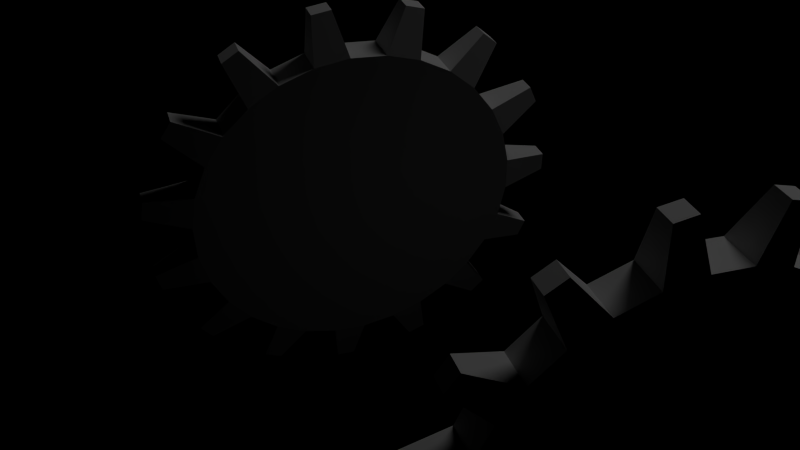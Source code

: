 # Source: KogWheel.blend  (saved by Blender 2.62.0; exported with 4.5.12 LTS)
import bpy
from mathutils import Matrix  # noqa: F401  (used for matrix-valued properties, if any)

bpy.ops.wm.read_factory_settings(use_empty=True)
scene = bpy.context.scene
scene.name = 'Scene'

# ---- collections
col_collection_1 = bpy.data.collections.new('Collection 1'); scene.collection.children.link(col_collection_1)

# ---- world
world_world = bpy.data.worlds.new('World'); scene.world = world_world
world_world.color = (0.0, 0.0, 0.0)
world_world.use_sun_shadow = False
world_world.sun_shadow_jitter_overblur = 0.0
world_world.cycles.sampling_method = 'MANUAL'
world_world.cycles.sample_map_resolution = 256

# ---- cameras
cam_camera = bpy.data.cameras.new('Camera')
cam_camera.clip_end = 100.0
cam_camera.lens = 35.0
cam_camera.sensor_width = 32.0
cam_camera.sensor_height = 18.0
cam_camera.ortho_scale = 7.314
cam_camera.dof.focus_distance = 0.0
cam_camera.dof.aperture_fstop = 128.0

# ---- lights
light_lamp = bpy.data.lights.new('Lamp', 'POINT')
light_lamp.transmission_factor = 0.0
light_lamp.cutoff_distance = 30.0
light_lamp.energy = 100.0
light_lamp.shadow_buffer_clip_start = 1.001
light_lamp.shadow_soft_size = 1.0
light_lamp.shadow_maximum_resolution = 0.006
light_lamp.use_absolute_resolution = True
light_lamp.cycles.use_multiple_importance_sampling = False

# ---- meshes
me_cylinder_000 = bpy.data.meshes.new('Cylinder.000')
me_cylinder_000.from_pydata([(0.0, 1.0, -0.1), (0.0, 1.0, 0.1), (0.2079, 0.9781, -0.1), (0.2079, 0.9781, 0.1), (0.4067, 0.9135, -0.1), (0.4067, 0.9135, 0.1), (0.5878, 0.809, -0.1), (0.5878, 0.809, 0.1), (0.7431, 0.6691, -0.1), (0.7431, 0.6691, 0.1), (0.866, 0.5, -0.1), (0.866, 0.5, 0.1), (0.9511, 0.309, -0.1), (0.9511, 0.309, 0.1), (0.9945, 0.1045, -0.1), (0.9945, 0.1045, 0.1), (0.9945, -0.1045, -0.1), (0.9945, -0.1045, 0.1), (0.9511, -0.309, -0.1), (0.9511, -0.309, 0.1), (0.866, -0.5, -0.1), (0.866, -0.5, 0.1), (0.7431, -0.6691, -0.1), (0.7431, -0.6691, 0.1), (0.5878, -0.809, -0.1), (0.5878, -0.809, 0.1), (0.4067, -0.9135, -0.1), (0.4067, -0.9135, 0.1), (0.2079, -0.9781, -0.1), (0.2079, -0.9781, 0.1), (-8.742e-08, -1.0, -0.1), (-8.742e-08, -1.0, 0.1), (-0.2079, -0.9781, -0.1), (-0.2079, -0.9781, 0.1), (-0.4067, -0.9135, -0.1), (-0.4067, -0.9135, 0.1), (-0.5878, -0.809, -0.1), (-0.5878, -0.809, 0.1), (-0.7431, -0.6691, -0.1), (-0.7431, -0.6691, 0.1), (-0.866, -0.5, -0.1), (-0.866, -0.5, 0.1), (-0.9511, -0.309, -0.1), (-0.9511, -0.309, 0.1), (-0.9945, -0.1045, -0.1), (-0.9945, -0.1045, 0.1), (-0.9945, 0.1045, -0.1), (-0.9945, 0.1045, 0.1), (-0.9511, 0.309, -0.1), (-0.9511, 0.309, 0.1), (-0.866, 0.5, -0.1), (-0.866, 0.5, 0.1), (-0.7431, 0.6691, -0.1), (-0.7431, 0.6691, 0.1), (-0.5878, 0.809, -0.1), (-0.5878, 0.809, 0.1), (-0.4067, 0.9135, -0.1), (-0.4067, 0.9135, 0.1), (-0.2079, 0.9781, -0.1), (-0.2079, 0.9781, 0.1), (-0.07615, 1.272, -0.05271), (-0.07615, 1.272, 0.05271), (0.339, 1.228, -0.05271), (0.339, 1.228, 0.05271), (0.4478, 1.193, -0.05271), (0.4478, 1.193, 0.05271), (0.8093, 0.9844, -0.05271), (0.8093, 0.9844, 0.05271), (0.8944, 0.9078, -0.05271), (0.8944, 0.9078, 0.05271), (1.14, 0.5701, -0.05271), (1.14, 0.5701, 0.05271), (1.186, 0.4655, -0.05271), (1.186, 0.4655, 0.05271), (1.273, 0.05724, -0.05271), (1.273, 0.05724, 0.05271), (1.273, -0.05724, -0.05271), (1.273, -0.05724, 0.05271), (1.186, -0.4655, -0.05271), (1.186, -0.4655, 0.05271), (1.14, -0.5701, -0.05271), (1.14, -0.5701, 0.05271), (0.8944, -0.9078, -0.05271), (0.8944, -0.9078, 0.05271), (0.8093, -0.9844, -0.05271), (0.8093, -0.9844, 0.05271), (0.4478, -1.193, -0.05271), (0.4478, -1.193, 0.05271), (0.339, -1.228, -0.05271), (0.339, -1.228, 0.05271), (-0.07615, -1.272, -0.05271), (-0.07615, -1.272, 0.05271), (-0.19, -1.26, -0.05271), (-0.19, -1.26, 0.05271), (-0.587, -1.131, -0.05271), (-0.587, -1.131, 0.05271), (-0.6861, -1.074, -0.05271), (-0.6861, -1.074, 0.05271), (-0.9963, -0.7946, -0.05271), (-0.9963, -0.7946, 0.05271), (-1.064, -0.702, -0.05271), (-1.064, -0.702, 0.05271), (-1.233, -0.3207, -0.05271), (-1.233, -0.3207, 0.05271), (-1.257, -0.2087, -0.05271), (-1.257, -0.2087, 0.05271), (-1.257, 0.2087, -0.05271), (-1.257, 0.2087, 0.05271), (-1.233, 0.3207, -0.05271), (-1.233, 0.3207, 0.05271), (-1.064, 0.702, -0.05271), (-1.064, 0.702, 0.05271), (-0.9963, 0.7946, -0.05271), (-0.9963, 0.7946, 0.05271), (-0.6861, 1.074, -0.05271), (-0.6861, 1.074, 0.05271), (-0.587, 1.131, -0.05271), (-0.587, 1.131, 0.05271), (-0.19, 1.26, -0.05271), (-0.19, 1.26, 0.05271)], [], [(0, 1, 3, 2), (74, 76, 16, 14), (4, 5, 7, 6), (86, 88, 28, 26), (8, 9, 11, 10), (98, 100, 40, 38), (12, 13, 15, 14), (110, 112, 52, 50), (16, 17, 19, 18), (73, 71, 11, 13), (20, 21, 23, 22), (85, 83, 23, 25), (24, 25, 27, 26), (97, 95, 35, 37), (28, 29, 31, 30), (109, 107, 47, 49), (32, 33, 35, 34), (61, 119, 59, 1), (36, 37, 39, 38), (9, 8, 68, 69), (40, 41, 43, 42), (21, 20, 80, 81), (44, 45, 47, 46), (33, 32, 92, 93), (48, 49, 51, 50), (45, 44, 104, 105), (52, 53, 55, 54), (57, 56, 116, 117), (1, 0, 60, 61), (56, 57, 59, 58), (62, 63, 65, 64), (66, 67, 69, 68), (70, 71, 73, 72), (74, 75, 77, 76), (78, 79, 81, 80), (82, 83, 85, 84), (86, 87, 89, 88), (90, 91, 93, 92), (94, 95, 97, 96), (98, 99, 101, 100), (102, 103, 105, 104), (106, 107, 109, 108), (110, 111, 113, 112), (114, 115, 117, 116), (118, 119, 61, 60), (62, 64, 4, 2), (115, 114, 54, 55), (103, 102, 42, 43), (91, 90, 30, 31), (79, 78, 18, 19), (67, 66, 6, 7), (53, 52, 112, 113), (41, 40, 100, 101), (29, 28, 88, 89), (17, 16, 76, 77), (5, 4, 64, 65), (117, 115, 55, 57), (105, 103, 43, 45), (93, 91, 31, 33), (81, 79, 19, 21), (69, 67, 7, 9), (0, 58, 118, 60), (106, 108, 48, 46), (94, 96, 36, 34), (82, 84, 24, 22), (70, 72, 12, 10), (111, 110, 50, 51), (99, 98, 38, 39), (87, 86, 26, 27), (75, 74, 14, 15), (63, 62, 2, 3), (49, 48, 108, 109), (37, 36, 96, 97), (25, 24, 84, 85), (13, 12, 72, 73), (113, 111, 51, 53), (101, 99, 39, 41), (89, 87, 27, 29), (77, 75, 15, 17), (65, 63, 3, 5), (114, 116, 56, 54), (102, 104, 44, 42), (90, 92, 32, 30), (78, 80, 20, 18), (66, 68, 8, 6), (119, 118, 58, 59), (107, 106, 46, 47), (95, 94, 34, 35), (83, 82, 22, 23), (71, 70, 10, 11), (15, 47, 45, 17), (17, 45, 43, 19), (19, 43, 41, 21), (21, 41, 39, 23), (23, 39, 37, 25), (25, 37, 35, 27), (27, 35, 33, 29), (29, 33, 31), (13, 49, 47, 15), (11, 51, 49, 13), (9, 53, 51, 11), (7, 55, 53, 9), (5, 57, 55, 7), (3, 59, 57, 5), (1, 59, 3), (14, 16, 44, 46), (12, 14, 46, 48), (10, 12, 48, 50), (8, 10, 50, 52), (6, 8, 52, 54), (4, 6, 54, 56), (2, 4, 56, 58), (0, 2, 58), (16, 18, 42, 44), (18, 20, 40, 42), (20, 22, 38, 40), (22, 24, 36, 38), (24, 26, 34, 36), (26, 28, 32, 34), (28, 30, 32)])
me_cylinder_000.use_remesh_preserve_volume = False
me_cylinder_000.use_remesh_preserve_attributes = False
me_cylinder_000.use_mirror_vertex_groups = False
me_cylinder_000.update()
me_cylinder_003 = bpy.data.meshes.new('Cylinder.003')
me_cylinder_003.from_pydata([(0.0, 1.0, -0.1), (0.0, 1.0, 0.1), (0.2079, 0.9781, -0.1), (0.2079, 0.9781, 0.1), (0.4067, 0.9135, -0.1), (0.4067, 0.9135, 0.1), (0.5878, 0.809, -0.1), (0.5878, 0.809, 0.1), (0.7431, 0.6691, -0.1), (0.7431, 0.6691, 0.1), (0.866, 0.5, -0.1), (0.866, 0.5, 0.1), (0.9511, 0.309, -0.1), (0.9511, 0.309, 0.1), (0.9945, 0.1045, -0.1), (0.9945, 0.1045, 0.1), (0.9945, -0.1045, -0.1), (0.9945, -0.1045, 0.1), (0.9511, -0.309, -0.1), (0.9511, -0.309, 0.1), (0.866, -0.5, -0.1), (0.866, -0.5, 0.1), (0.7431, -0.6691, -0.1), (0.7431, -0.6691, 0.1), (0.5878, -0.809, -0.1), (0.5878, -0.809, 0.1), (0.4067, -0.9135, -0.1), (0.4067, -0.9135, 0.1), (0.2079, -0.9781, -0.1), (0.2079, -0.9781, 0.1), (-8.742e-08, -1.0, -0.1), (-8.742e-08, -1.0, 0.1), (-0.2079, -0.9781, -0.1), (-0.2079, -0.9781, 0.1), (-0.4067, -0.9135, -0.1), (-0.4067, -0.9135, 0.1), (-0.5878, -0.809, -0.1), (-0.5878, -0.809, 0.1), (-0.7431, -0.6691, -0.1), (-0.7431, -0.6691, 0.1), (-0.866, -0.5, -0.1), (-0.866, -0.5, 0.1), (-0.9511, -0.309, -0.1), (-0.9511, -0.309, 0.1), (-0.9945, -0.1045, -0.1), (-0.9945, -0.1045, 0.1), (-0.9945, 0.1045, -0.1), (-0.9945, 0.1045, 0.1), (-0.9511, 0.309, -0.1), (-0.9511, 0.309, 0.1), (-0.866, 0.5, -0.1), (-0.866, 0.5, 0.1), (-0.7431, 0.6691, -0.1), (-0.7431, 0.6691, 0.1), (-0.5878, 0.809, -0.1), (-0.5878, 0.809, 0.1), (-0.4067, 0.9135, -0.1), (-0.4067, 0.9135, 0.1), (-0.2079, 0.9781, -0.1), (-0.2079, 0.9781, 0.1), (-0.07615, 1.272, -0.05271), (-0.07615, 1.272, 0.05271), (0.339, 1.228, -0.05271), (0.339, 1.228, 0.05271), (0.4478, 1.193, -0.05271), (0.4478, 1.193, 0.05271), (0.8093, 0.9844, -0.05271), (0.8093, 0.9844, 0.05271), (0.8944, 0.9078, -0.05271), (0.8944, 0.9078, 0.05271), (1.14, 0.5701, -0.05271), (1.14, 0.5701, 0.05271), (1.186, 0.4655, -0.05271), (1.186, 0.4655, 0.05271), (1.273, 0.05724, -0.05271), (1.273, 0.05724, 0.05271), (1.273, -0.05724, -0.05271), (1.273, -0.05724, 0.05271), (1.186, -0.4655, -0.05271), (1.186, -0.4655, 0.05271), (1.14, -0.5701, -0.05271), (1.14, -0.5701, 0.05271), (0.8944, -0.9078, -0.05271), (0.8944, -0.9078, 0.05271), (0.8093, -0.9844, -0.05271), (0.8093, -0.9844, 0.05271), (0.4478, -1.193, -0.05271), (0.4478, -1.193, 0.05271), (0.339, -1.228, -0.05271), (0.339, -1.228, 0.05271), (-0.07615, -1.272, -0.05271), (-0.07615, -1.272, 0.05271), (-0.19, -1.26, -0.05271), (-0.19, -1.26, 0.05271), (-0.587, -1.131, -0.05271), (-0.587, -1.131, 0.05271), (-0.6861, -1.074, -0.05271), (-0.6861, -1.074, 0.05271), (-0.9963, -0.7946, -0.05271), (-0.9963, -0.7946, 0.05271), (-1.064, -0.702, -0.05271), (-1.064, -0.702, 0.05271), (-1.233, -0.3207, -0.05271), (-1.233, -0.3207, 0.05271), (-1.257, -0.2087, -0.05271), (-1.257, -0.2087, 0.05271), (-1.257, 0.2087, -0.05271), (-1.257, 0.2087, 0.05271), (-1.233, 0.3207, -0.05271), (-1.233, 0.3207, 0.05271), (-1.064, 0.702, -0.05271), (-1.064, 0.702, 0.05271), (-0.9963, 0.7946, -0.05271), (-0.9963, 0.7946, 0.05271), (-0.6861, 1.074, -0.05271), (-0.6861, 1.074, 0.05271), (-0.587, 1.131, -0.05271), (-0.587, 1.131, 0.05271), (-0.19, 1.26, -0.05271), (-0.19, 1.26, 0.05271)], [], [(0, 1, 3, 2), (74, 76, 16, 14), (4, 5, 7, 6), (86, 88, 28, 26), (8, 9, 11, 10), (98, 100, 40, 38), (12, 13, 15, 14), (110, 112, 52, 50), (16, 17, 19, 18), (73, 71, 11, 13), (20, 21, 23, 22), (85, 83, 23, 25), (24, 25, 27, 26), (97, 95, 35, 37), (28, 29, 31, 30), (109, 107, 47, 49), (32, 33, 35, 34), (61, 119, 59, 1), (36, 37, 39, 38), (9, 8, 68, 69), (40, 41, 43, 42), (21, 20, 80, 81), (44, 45, 47, 46), (33, 32, 92, 93), (48, 49, 51, 50), (45, 44, 104, 105), (52, 53, 55, 54), (57, 56, 116, 117), (1, 0, 60, 61), (56, 57, 59, 58), (62, 63, 65, 64), (66, 67, 69, 68), (70, 71, 73, 72), (74, 75, 77, 76), (78, 79, 81, 80), (82, 83, 85, 84), (86, 87, 89, 88), (90, 91, 93, 92), (94, 95, 97, 96), (98, 99, 101, 100), (102, 103, 105, 104), (106, 107, 109, 108), (110, 111, 113, 112), (114, 115, 117, 116), (118, 119, 61, 60), (62, 64, 4, 2), (115, 114, 54, 55), (103, 102, 42, 43), (91, 90, 30, 31), (79, 78, 18, 19), (67, 66, 6, 7), (53, 52, 112, 113), (41, 40, 100, 101), (29, 28, 88, 89), (17, 16, 76, 77), (5, 4, 64, 65), (117, 115, 55, 57), (105, 103, 43, 45), (93, 91, 31, 33), (81, 79, 19, 21), (69, 67, 7, 9), (0, 58, 118, 60), (106, 108, 48, 46), (94, 96, 36, 34), (82, 84, 24, 22), (70, 72, 12, 10), (111, 110, 50, 51), (99, 98, 38, 39), (87, 86, 26, 27), (75, 74, 14, 15), (63, 62, 2, 3), (49, 48, 108, 109), (37, 36, 96, 97), (25, 24, 84, 85), (13, 12, 72, 73), (113, 111, 51, 53), (101, 99, 39, 41), (89, 87, 27, 29), (77, 75, 15, 17), (65, 63, 3, 5), (114, 116, 56, 54), (102, 104, 44, 42), (90, 92, 32, 30), (78, 80, 20, 18), (66, 68, 8, 6), (119, 118, 58, 59), (107, 106, 46, 47), (95, 94, 34, 35), (83, 82, 22, 23), (71, 70, 10, 11), (15, 47, 45, 17), (17, 45, 43, 19), (19, 43, 41, 21), (21, 41, 39, 23), (23, 39, 37, 25), (25, 37, 35, 27), (27, 35, 33, 29), (29, 33, 31), (13, 49, 47, 15), (11, 51, 49, 13), (9, 53, 51, 11), (7, 55, 53, 9), (5, 57, 55, 7), (3, 59, 57, 5), (1, 59, 3), (14, 16, 44, 46), (12, 14, 46, 48), (10, 12, 48, 50), (8, 10, 50, 52), (6, 8, 52, 54), (4, 6, 54, 56), (2, 4, 56, 58), (0, 2, 58), (16, 18, 42, 44), (18, 20, 40, 42), (20, 22, 38, 40), (22, 24, 36, 38), (24, 26, 34, 36), (26, 28, 32, 34), (28, 30, 32)])
me_cylinder_003.use_remesh_preserve_volume = False
me_cylinder_003.use_remesh_preserve_attributes = False
me_cylinder_003.use_mirror_vertex_groups = False
me_cylinder_003.update()
arm_armature_001 = bpy.data.armatures.new('Armature.001')  # bones are not reproduced
arm_armature = bpy.data.armatures.new('Armature')  # bones are not reproduced

# ---- objects
ob_armature_001 = bpy.data.objects.new('Armature.001', arm_armature_001)
ob_cylinder_000 = bpy.data.objects.new('Cylinder.000', me_cylinder_000)
ob_armature = bpy.data.objects.new('Armature', arm_armature)
ob_cylinder_002 = bpy.data.objects.new('Cylinder.002', me_cylinder_003)
ob_lamp = bpy.data.objects.new('Lamp', light_lamp)
ob_camera = bpy.data.objects.new('Camera', cam_camera)

# ---- transforms, parenting, visibility, modifiers, constraints
ob_armature_001.location = (0.6784, -0.4723, 0.0)
ob_armature_001.lineart.crease_threshold = 0.0
ob_cylinder_000.parent = ob_armature_001
ob_cylinder_000.matrix_parent_inverse = Matrix(((1.0, 0.0, 0.0, -0.6784), (0.0, 7.55e-08, 1.0, -1.0), (0.0, -1.0, 7.55e-08, -0.4723), (0.0, 0.0, 0.0, 1.0)))
ob_cylinder_000.location = (0.678, -0.472, 0.0)
ob_cylinder_000.lineart.crease_threshold = 0.0
ob_armature.location = (-0.05571, 1.713, 0.0)
ob_armature.lineart.crease_threshold = 0.0
ob_cylinder_002.parent = ob_armature
ob_cylinder_002.matrix_parent_inverse = Matrix(((1.0, 0.0, 0.0, 0.05571), (0.0, 5.96e-08, 1.0, -1.0), (0.0, -1.0, 7.55e-08, 1.713), (0.0, 0.0, 0.0, 1.0)))
ob_cylinder_002.location = (-0.05571, 1.713, 0.0)
ob_cylinder_002.lineart.crease_threshold = 0.0
ob_lamp.location = (4.076, 1.005, 5.904)
ob_lamp.rotation_euler = (0.6503, 0.05522, 1.866)
ob_lamp.lock_rotations_4d = False
ob_lamp.empty_display_type = 'ARROWS'
ob_lamp.color = (0.0, 0.0, 0.0, 0.0)
ob_lamp.hide_viewport = True
ob_lamp.lineart.crease_threshold = 0.0
ob_camera.location = (-1.249, -3.52, 3.176)
ob_camera.rotation_euler = (0.9127, 0.01327, -0.3497)
ob_camera.scale = (1.0, 1.0, 1.0)
ob_camera.lock_rotations_4d = False
ob_camera.empty_display_type = 'ARROWS'
ob_camera.color = (0.0, 0.0, 0.0, 0.0)
ob_camera.hide_viewport = True
ob_camera.display_type = 'WIRE'
ob_camera.lineart.crease_threshold = 0.0

# ---- collection membership
col_collection_1.objects.link(ob_armature_001)
col_collection_1.objects.link(ob_cylinder_000)
col_collection_1.objects.link(ob_armature)
col_collection_1.objects.link(ob_cylinder_002)
col_collection_1.objects.link(ob_lamp)
col_collection_1.objects.link(ob_camera)

# ---- scene / render settings (as saved in the file)
scene.camera = ob_camera
scene.frame_start = 1; scene.frame_end = 250; scene.frame_set(1)
scene.render.engine = 'BLENDER_EEVEE_NEXT'
scene.render.image_settings.color_mode = 'RGB'
scene.render.image_settings.compression = 90
scene.render.resolution_percentage = 50
scene.render.dither_intensity = 0.0
scene.render.bake_margin = 2
scene.render.bake_bias = 0.0
scene.cycles.use_denoising = False
scene.cycles.samples = 500
scene.cycles.sampling_pattern = 'TABULATED_SOBOL'
scene.cycles.light_sampling_threshold = 0.0
scene.cycles.use_adaptive_sampling = False
scene.cycles.use_light_tree = False
scene.cycles.caustics_reflective = False
scene.cycles.caustics_refractive = False
scene.cycles.blur_glossy = 0.0
scene.cycles.max_bounces = 8
scene.cycles.diffuse_bounces = 1
scene.cycles.transmission_bounces = 8
scene.cycles.volume_bounces = 1
scene.cycles.pixel_filter_type = 'GAUSSIAN'
scene.cycles.seed = 1
scene.cycles.sample_clamp_indirect = 0.0
scene.view_settings.view_transform = 'Standard'
bpy.context.view_layer.update()
